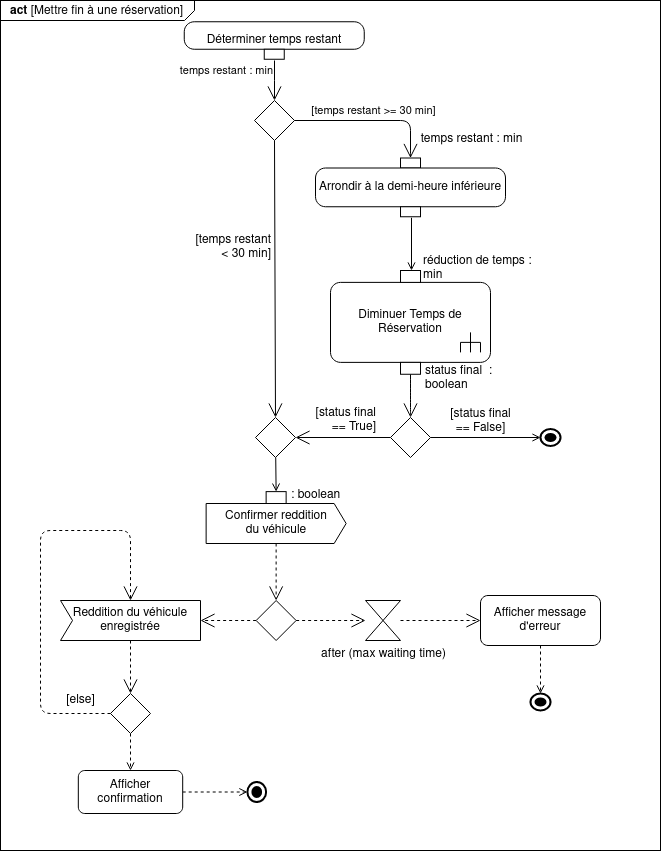

The diagram above was exported from draw.io. Its source (the exported page's mxGraphModel, read from the mxfile embedded in the PNG):
<mxGraphModel dx="1102" dy="610" grid="1" gridSize="10" guides="1" tooltips="1" connect="1" arrows="1" fold="1" page="1" pageScale="1" pageWidth="827" pageHeight="1169" math="0" shadow="0">
  <root>
    <mxCell id="0" />
    <mxCell id="1" parent="0" />
    <mxCell id="pMvh3Q98AV8SR1275JUR-1" value="&lt;p style=&quot;margin: 0px ; margin-top: 4px ; margin-left: 10px ; text-align: left&quot;&gt;&lt;b&gt;act&lt;/b&gt; [Mettre fin à une réservation]&lt;/p&gt;" style="html=1;shape=mxgraph.sysml.package;xSize=90;align=left;spacingLeft=10;overflow=fill;strokeWidth=1;recursiveResize=0;labelX=194;verticalAlign=bottom;direction=east;" vertex="1" parent="1">
      <mxGeometry x="140" y="70" width="660" height="850" as="geometry" />
    </mxCell>
    <mxCell id="pMvh3Q98AV8SR1275JUR-18" value="Déterminer temps restant" style="html=1;shape=mxgraph.sysml.objFlowR;whiteSpace=wrap;rotation=90;horizontal=0;" vertex="1" parent="1">
      <mxGeometry x="395" y="20" width="37.5" height="180" as="geometry" />
    </mxCell>
    <mxCell id="pMvh3Q98AV8SR1275JUR-23" value="" style="shape=rhombus;html=1;verticalLabelPosition=bottom;verticalAlignment=top;" vertex="1" parent="1">
      <mxGeometry x="394" y="170" width="40" height="40" as="geometry" />
    </mxCell>
    <mxCell id="pMvh3Q98AV8SR1275JUR-24" value="temps restant : min" style="edgeStyle=elbowEdgeStyle;html=1;elbow=horizontal;align=right;verticalAlign=bottom;endArrow=none;rounded=0;labelBackgroundColor=none;startArrow=open;startSize=12;" edge="1" source="pMvh3Q98AV8SR1275JUR-23" parent="1">
      <mxGeometry relative="1" as="geometry">
        <mxPoint x="414" y="130" as="targetPoint" />
      </mxGeometry>
    </mxCell>
    <mxCell id="pMvh3Q98AV8SR1275JUR-35" value="Diminuer Temps de Réservation" style="html=1;shape=mxgraph.sysml.callBehAct;whiteSpace=wrap;align=center;" vertex="1" parent="1">
      <mxGeometry x="470" y="351.88" width="160" height="80" as="geometry" />
    </mxCell>
    <mxCell id="pMvh3Q98AV8SR1275JUR-37" value="&lt;div&gt;réduction de temps : &lt;br&gt;&lt;/div&gt;&lt;div&gt;min&lt;/div&gt;" style="shape=rect;strokeWidth=1;labelPosition=right;verticalLabelPosition=middle;align=left;verticalAlign=bottom;spacingLeft=1;fontSize=12;html=1;spacing=2;spacingBottom=-3;spacingRight=0;" vertex="1" parent="1">
      <mxGeometry x="540.01" y="340" width="20" height="11.88" as="geometry" />
    </mxCell>
    <mxCell id="pMvh3Q98AV8SR1275JUR-39" value="[temps restant &amp;gt;= 30 min]" style="edgeStyle=elbowEdgeStyle;html=1;elbow=horizontal;endArrow=open;labelBackgroundColor=none;strokeWidth=1;endSize=12;exitX=1;exitY=0.5;exitDx=0;exitDy=0;entryX=0;entryY=0.5;entryDx=0;entryDy=0;entryPerimeter=0;rounded=1;" edge="1" source="pMvh3Q98AV8SR1275JUR-23" target="pMvh3Q98AV8SR1275JUR-55" parent="1">
      <mxGeometry x="0.0323" y="10" relative="1" as="geometry">
        <mxPoint x="440" y="190" as="sourcePoint" />
        <mxPoint x="550" y="220" as="targetPoint" />
        <Array as="points">
          <mxPoint x="550" y="230" />
          <mxPoint x="550" y="210" />
          <mxPoint x="550" y="250" />
        </Array>
        <mxPoint as="offset" />
      </mxGeometry>
    </mxCell>
    <mxCell id="pMvh3Q98AV8SR1275JUR-61" value="" style="edgeStyle=orthogonalEdgeStyle;rounded=0;orthogonalLoop=1;jettySize=auto;html=1;exitX=1;exitY=0.5;exitDx=0;exitDy=0;exitPerimeter=0;fontSize=12;labelPosition=right;verticalLabelPosition=middle;align=left;verticalAlign=middle;spacingLeft=4;endArrow=open;endFill=0;" edge="1" parent="1">
      <mxGeometry relative="1" as="geometry">
        <mxPoint x="551.0050000000001" y="287.255" as="sourcePoint" />
        <mxPoint x="551" y="340" as="targetPoint" />
      </mxGeometry>
    </mxCell>
    <mxCell id="pMvh3Q98AV8SR1275JUR-55" value="Arrondir à la demi-heure inférieure" style="html=1;shape=mxgraph.sysml.isControl;whiteSpace=wrap;align=center;labelBackgroundColor=none;fontSize=12;rotation=90;labelPosition=center;verticalLabelPosition=middle;verticalAlign=middle;horizontal=0;" vertex="1" parent="1">
      <mxGeometry x="520.63" y="161.88" width="58.75" height="190" as="geometry" />
    </mxCell>
    <mxCell id="pMvh3Q98AV8SR1275JUR-56" value="temps restant : min" style="resizable=0;html=1;align=center;verticalAlign=bottom;labelPosition=center;verticalLabelPosition=top;labelBackgroundColor=none;spacingRight=61;rotation=90;horizontal=0;spacingLeft=0;spacing=5;spacingTop=0;" connectable="0" vertex="1" parent="pMvh3Q98AV8SR1275JUR-55">
      <mxGeometry x="84.01353205972774" y="206.83333333333331" as="geometry">
        <mxPoint x="-148" y="35.99999999999999" as="offset" />
      </mxGeometry>
    </mxCell>
    <mxCell id="pMvh3Q98AV8SR1275JUR-104" style="edgeStyle=none;rounded=1;jumpSize=6;orthogonalLoop=1;jettySize=auto;html=1;entryX=0.5;entryY=0;entryDx=0;entryDy=0;endArrow=open;endFill=0;strokeColor=#000000;strokeWidth=1;fontSize=12;" edge="1" parent="1" source="pMvh3Q98AV8SR1275JUR-63" target="pMvh3Q98AV8SR1275JUR-95">
      <mxGeometry relative="1" as="geometry" />
    </mxCell>
    <mxCell id="pMvh3Q98AV8SR1275JUR-63" value="" style="shape=rhombus;html=1;verticalLabelPosition=top;verticalAlignment=bottom;labelBackgroundColor=none;fontSize=12;align=left;" vertex="1" parent="1">
      <mxGeometry x="395" y="487" width="40" height="40" as="geometry" />
    </mxCell>
    <mxCell id="pMvh3Q98AV8SR1275JUR-65" value="" style="edgeStyle=orthogonalEdgeStyle;html=1;elbow=vertical;verticalAlign=bottom;startArrow=open;endArrow=none;rounded=0;labelBackgroundColor=none;startSize=12;fontSize=12;curved=1;entryX=0.5;entryY=1;entryDx=0;entryDy=0;exitX=0.5;exitY=0;exitDx=0;exitDy=0;" edge="1" source="pMvh3Q98AV8SR1275JUR-76" parent="1" target="pMvh3Q98AV8SR1275JUR-72">
      <mxGeometry relative="1" as="geometry">
        <mxPoint x="569" y="440" as="targetPoint" />
      </mxGeometry>
    </mxCell>
    <mxCell id="pMvh3Q98AV8SR1275JUR-70" value="&lt;div&gt;[temps restant&lt;/div&gt;&lt;div&gt;&amp;lt; 30 min]&lt;/div&gt;" style="edgeStyle=none;html=1;endArrow=open;endSize=12;verticalAlign=middle;labelBackgroundColor=none;fontSize=12;exitX=0.5;exitY=1;exitDx=0;exitDy=0;entryX=0.5;entryY=0;entryDx=0;entryDy=0;horizontal=1;labelPosition=left;verticalLabelPosition=middle;align=right;spacingLeft=-38;spacingRight=0;spacingTop=0;spacing=20;spacingBottom=0;" edge="1" parent="1" source="pMvh3Q98AV8SR1275JUR-23" target="pMvh3Q98AV8SR1275JUR-63">
      <mxGeometry x="-0.2303" y="16" width="160" relative="1" as="geometry">
        <mxPoint x="420" y="290" as="sourcePoint" />
        <mxPoint x="580" y="290" as="targetPoint" />
        <mxPoint as="offset" />
      </mxGeometry>
    </mxCell>
    <mxCell id="pMvh3Q98AV8SR1275JUR-72" value="&lt;div&gt;status final&amp;nbsp; :&lt;/div&gt;&lt;div&gt;boolean&lt;/div&gt;" style="shape=rect;strokeWidth=1;labelPosition=right;verticalLabelPosition=middle;align=left;verticalAlign=middle;spacingLeft=1;fontSize=12;html=1;spacing=4;spacingBottom=-21;spacingRight=0;horizontal=1;" vertex="1" parent="1">
      <mxGeometry x="540.01" y="431.88" width="20" height="11.88" as="geometry" />
    </mxCell>
    <mxCell id="pMvh3Q98AV8SR1275JUR-78" value="&lt;div&gt;[status final &lt;br&gt;&lt;/div&gt;&lt;div&gt;== True]&lt;/div&gt;" style="edgeStyle=orthogonalEdgeStyle;rounded=1;orthogonalLoop=1;jettySize=auto;html=1;entryX=1;entryY=0.5;entryDx=0;entryDy=0;endArrow=open;endFill=0;endSize=12;strokeColor=#000000;strokeWidth=1;fontSize=12;labelPosition=left;verticalLabelPosition=middle;align=right;verticalAlign=middle;spacing=5;" edge="1" parent="1" source="pMvh3Q98AV8SR1275JUR-76" target="pMvh3Q98AV8SR1275JUR-63">
      <mxGeometry x="-0.7893" y="-17" relative="1" as="geometry">
        <mxPoint x="415" y="660" as="targetPoint" />
        <mxPoint as="offset" />
      </mxGeometry>
    </mxCell>
    <mxCell id="pMvh3Q98AV8SR1275JUR-89" value="&lt;div&gt;[status final &lt;br&gt;&lt;/div&gt;&lt;div&gt;== False]&lt;/div&gt;" style="rounded=1;orthogonalLoop=1;jettySize=auto;html=1;exitX=1;exitY=0.5;exitDx=0;exitDy=0;entryX=0;entryY=0.5;entryDx=0;entryDy=0;endArrow=open;endFill=0;strokeColor=#000000;strokeWidth=1;fontSize=12;spacing=3;spacingTop=-19;entryPerimeter=0;jumpSize=6;" edge="1" parent="1" source="pMvh3Q98AV8SR1275JUR-76" target="pMvh3Q98AV8SR1275JUR-97">
      <mxGeometry x="-0.091" y="7" relative="1" as="geometry">
        <mxPoint x="620" y="650" as="targetPoint" />
        <mxPoint as="offset" />
      </mxGeometry>
    </mxCell>
    <mxCell id="pMvh3Q98AV8SR1275JUR-76" value="" style="shape=rhombus;html=1;verticalLabelPosition=top;verticalAlignment=bottom;labelBackgroundColor=none;fontSize=12;align=left;" vertex="1" parent="1">
      <mxGeometry x="530.01" y="487" width="40" height="40" as="geometry" />
    </mxCell>
    <mxCell id="pMvh3Q98AV8SR1275JUR-82" style="edgeStyle=orthogonalEdgeStyle;rounded=1;orthogonalLoop=1;jettySize=auto;html=1;entryX=0.5;entryY=0;entryDx=0;entryDy=0;endArrow=open;endFill=0;endSize=12;strokeColor=#000000;strokeWidth=1;fontSize=12;dashed=1;exitX=0.5;exitY=1;exitDx=0;exitDy=0;exitPerimeter=0;" edge="1" parent="1" source="pMvh3Q98AV8SR1275JUR-80" target="pMvh3Q98AV8SR1275JUR-81">
      <mxGeometry relative="1" as="geometry" />
    </mxCell>
    <mxCell id="pMvh3Q98AV8SR1275JUR-80" value="&lt;div&gt;Confirmer reddition&lt;/div&gt;&lt;div&gt;du véhicule&lt;br&gt;&lt;/div&gt;" style="html=1;shape=mxgraph.sysml.sendSigAct;strokeWidth=1;whiteSpace=wrap;align=center;labelBackgroundColor=none;fontSize=12;" vertex="1" parent="1">
      <mxGeometry x="345.63" y="573" width="140" height="40" as="geometry" />
    </mxCell>
    <mxCell id="pMvh3Q98AV8SR1275JUR-85" style="edgeStyle=orthogonalEdgeStyle;rounded=1;orthogonalLoop=1;jettySize=auto;html=1;exitX=0;exitY=0.5;exitDx=0;exitDy=0;entryX=1;entryY=0.5;entryDx=0;entryDy=0;entryPerimeter=0;dashed=1;endArrow=open;endFill=0;endSize=12;strokeColor=#000000;strokeWidth=1;fontSize=12;" edge="1" parent="1" source="pMvh3Q98AV8SR1275JUR-81" target="pMvh3Q98AV8SR1275JUR-83">
      <mxGeometry relative="1" as="geometry" />
    </mxCell>
    <mxCell id="pMvh3Q98AV8SR1275JUR-87" style="edgeStyle=orthogonalEdgeStyle;rounded=1;orthogonalLoop=1;jettySize=auto;html=1;exitX=1;exitY=0.5;exitDx=0;exitDy=0;dashed=1;endArrow=open;endFill=0;endSize=12;strokeColor=#000000;strokeWidth=1;fontSize=12;" edge="1" parent="1" source="pMvh3Q98AV8SR1275JUR-81" target="pMvh3Q98AV8SR1275JUR-86">
      <mxGeometry relative="1" as="geometry" />
    </mxCell>
    <mxCell id="pMvh3Q98AV8SR1275JUR-81" value="" style="shape=rhombus;html=1;verticalLabelPosition=top;verticalAlignment=bottom;labelBackgroundColor=none;fontSize=12;align=left;" vertex="1" parent="1">
      <mxGeometry x="395.63" y="670" width="40" height="40" as="geometry" />
    </mxCell>
    <mxCell id="pMvh3Q98AV8SR1275JUR-92" style="edgeStyle=orthogonalEdgeStyle;rounded=1;orthogonalLoop=1;jettySize=auto;html=1;exitX=0.5;exitY=1;exitDx=0;exitDy=0;exitPerimeter=0;entryX=0.5;entryY=0;entryDx=0;entryDy=0;dashed=1;endArrow=open;endFill=0;endSize=12;strokeColor=#000000;strokeWidth=1;fontSize=12;" edge="1" parent="1" source="pMvh3Q98AV8SR1275JUR-83" target="pMvh3Q98AV8SR1275JUR-91">
      <mxGeometry relative="1" as="geometry" />
    </mxCell>
    <mxCell id="pMvh3Q98AV8SR1275JUR-83" value="&lt;div&gt;Reddition du véhicule&lt;/div&gt;&lt;div&gt;enregistrée&lt;br&gt;&lt;/div&gt;" style="html=1;shape=mxgraph.sysml.accEvent;strokeWidth=1;whiteSpace=wrap;align=center;labelBackgroundColor=none;fontSize=12;" vertex="1" parent="1">
      <mxGeometry x="200" y="670" width="140" height="40" as="geometry" />
    </mxCell>
    <mxCell id="pMvh3Q98AV8SR1275JUR-90" style="edgeStyle=orthogonalEdgeStyle;rounded=1;orthogonalLoop=1;jettySize=auto;html=1;dashed=1;endArrow=open;endFill=0;endSize=12;strokeColor=#000000;strokeWidth=1;fontSize=12;entryX=0;entryY=0.5;entryDx=0;entryDy=0;" edge="1" parent="1" source="pMvh3Q98AV8SR1275JUR-86" target="pMvh3Q98AV8SR1275JUR-107">
      <mxGeometry relative="1" as="geometry">
        <mxPoint x="620" y="690" as="targetPoint" />
      </mxGeometry>
    </mxCell>
    <mxCell id="pMvh3Q98AV8SR1275JUR-86" value="after (max waiting time)" style="html=1;shape=mxgraph.sysml.timeEvent;strokeWidth=1;verticalLabelPosition=bottom;verticalAlignment=top;labelBackgroundColor=none;fontSize=12;align=center;labelPosition=center;verticalAlign=top;" vertex="1" parent="1">
      <mxGeometry x="505.01" y="670" width="35" height="40" as="geometry" />
    </mxCell>
    <mxCell id="pMvh3Q98AV8SR1275JUR-93" value="[else]" style="edgeStyle=orthogonalEdgeStyle;rounded=1;orthogonalLoop=1;jettySize=auto;html=1;exitX=0;exitY=0.5;exitDx=0;exitDy=0;entryX=0.5;entryY=0;entryDx=0;entryDy=0;entryPerimeter=0;dashed=1;endArrow=open;endFill=0;endSize=12;strokeColor=#000000;strokeWidth=1;fontSize=12;" edge="1" parent="1" source="pMvh3Q98AV8SR1275JUR-91" target="pMvh3Q98AV8SR1275JUR-83">
      <mxGeometry x="-0.8547" y="-13" relative="1" as="geometry">
        <Array as="points">
          <mxPoint x="180" y="783" />
          <mxPoint x="180" y="600" />
          <mxPoint x="270" y="600" />
        </Array>
        <mxPoint as="offset" />
      </mxGeometry>
    </mxCell>
    <mxCell id="pMvh3Q98AV8SR1275JUR-111" style="edgeStyle=none;rounded=1;jumpSize=6;orthogonalLoop=1;jettySize=auto;html=1;dashed=1;endArrow=open;endFill=0;strokeColor=#000000;strokeWidth=1;fontSize=12;" edge="1" parent="1" source="pMvh3Q98AV8SR1275JUR-91" target="pMvh3Q98AV8SR1275JUR-110">
      <mxGeometry relative="1" as="geometry" />
    </mxCell>
    <mxCell id="pMvh3Q98AV8SR1275JUR-91" value="" style="shape=rhombus;html=1;verticalLabelPosition=top;verticalAlignment=bottom;labelBackgroundColor=none;fontSize=12;align=left;" vertex="1" parent="1">
      <mxGeometry x="250" y="763" width="40" height="40" as="geometry" />
    </mxCell>
    <mxCell id="pMvh3Q98AV8SR1275JUR-103" value="" style="edgeStyle=none;rounded=1;jumpSize=6;orthogonalLoop=1;jettySize=auto;html=1;endArrow=open;endFill=0;strokeColor=#000000;strokeWidth=1;fontSize=12;" edge="1" parent="1" source="pMvh3Q98AV8SR1275JUR-95" target="pMvh3Q98AV8SR1275JUR-80">
      <mxGeometry relative="1" as="geometry" />
    </mxCell>
    <mxCell id="pMvh3Q98AV8SR1275JUR-95" value=": boolean" style="shape=rect;strokeWidth=1;labelPosition=right;verticalLabelPosition=middle;align=left;verticalAlign=middle;spacingLeft=1;fontSize=12;html=1;spacing=4;spacingBottom=0;spacingRight=0;horizontal=1;spacingTop=-4;" vertex="1" parent="1">
      <mxGeometry x="405.63" y="561.12" width="20" height="11.88" as="geometry" />
    </mxCell>
    <mxCell id="pMvh3Q98AV8SR1275JUR-97" value="" style="html=1;shape=mxgraph.sysml.actFinal;strokeWidth=2;verticalLabelPosition=bottom;verticalAlignment=top;" vertex="1" parent="1">
      <mxGeometry x="680" y="498.5" width="20" height="17" as="geometry" />
    </mxCell>
    <mxCell id="pMvh3Q98AV8SR1275JUR-109" style="edgeStyle=none;rounded=1;jumpSize=6;orthogonalLoop=1;jettySize=auto;html=1;entryX=0.5;entryY=0;entryDx=0;entryDy=0;entryPerimeter=0;endArrow=open;endFill=0;strokeColor=#000000;strokeWidth=1;fontSize=12;dashed=1;" edge="1" parent="1" source="pMvh3Q98AV8SR1275JUR-107" target="pMvh3Q98AV8SR1275JUR-108">
      <mxGeometry relative="1" as="geometry" />
    </mxCell>
    <mxCell id="pMvh3Q98AV8SR1275JUR-107" value="&lt;div&gt;Afficher message&lt;/div&gt;&lt;div&gt;d'erreur&lt;br&gt;&lt;/div&gt;" style="shape=rect;html=1;rounded=1;whiteSpace=wrap;align=center;labelBackgroundColor=none;strokeWidth=1;fontSize=12;" vertex="1" parent="1">
      <mxGeometry x="620" y="665" width="120" height="50" as="geometry" />
    </mxCell>
    <mxCell id="pMvh3Q98AV8SR1275JUR-108" value="" style="html=1;shape=mxgraph.sysml.actFinal;strokeWidth=2;verticalLabelPosition=bottom;verticalAlignment=top;" vertex="1" parent="1">
      <mxGeometry x="670" y="763" width="20" height="17" as="geometry" />
    </mxCell>
    <mxCell id="pMvh3Q98AV8SR1275JUR-113" style="edgeStyle=none;rounded=1;jumpSize=6;orthogonalLoop=1;jettySize=auto;html=1;exitX=1;exitY=0.5;exitDx=0;exitDy=0;dashed=1;endArrow=open;endFill=0;strokeColor=#000000;strokeWidth=1;fontSize=12;" edge="1" parent="1" source="pMvh3Q98AV8SR1275JUR-110" target="pMvh3Q98AV8SR1275JUR-112">
      <mxGeometry relative="1" as="geometry" />
    </mxCell>
    <mxCell id="pMvh3Q98AV8SR1275JUR-110" value="&lt;div&gt;Afficher &lt;br&gt;&lt;/div&gt;&lt;div&gt;confirmation&lt;/div&gt;" style="shape=rect;html=1;rounded=1;whiteSpace=wrap;align=center;labelBackgroundColor=none;strokeWidth=1;fontSize=12;" vertex="1" parent="1">
      <mxGeometry x="217.82" y="840" width="104.37" height="43" as="geometry" />
    </mxCell>
    <mxCell id="pMvh3Q98AV8SR1275JUR-112" value="" style="html=1;shape=mxgraph.sysml.actFinal;strokeWidth=2;verticalLabelPosition=bottom;verticalAlignment=top;labelBackgroundColor=none;fontSize=12;align=left;" vertex="1" parent="1">
      <mxGeometry x="386.89" y="851.5" width="18.74" height="20" as="geometry" />
    </mxCell>
  </root>
</mxGraphModel>